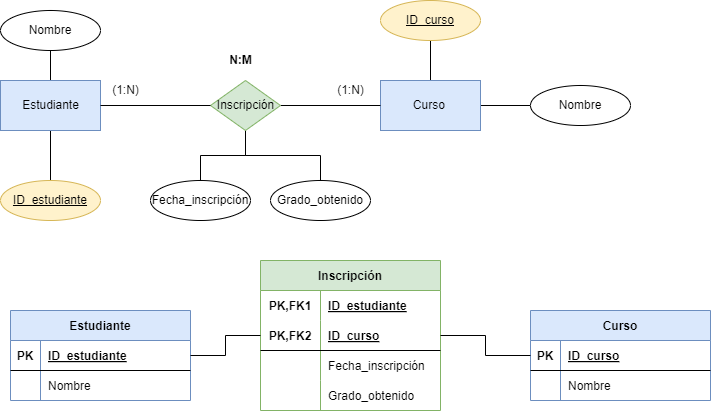

The diagram above was exported from draw.io. Its source (the exported page's mxGraphModel, read from the mxfile embedded in the PNG):
<mxGraphModel dx="832" dy="599" grid="1" gridSize="10" guides="1" tooltips="1" connect="1" arrows="1" fold="1" page="1" pageScale="1" pageWidth="850" pageHeight="1100" math="0" shadow="0">
  <root>
    <mxCell id="0" />
    <mxCell id="1" parent="0" />
    <mxCell id="7" style="edgeStyle=orthogonalEdgeStyle;rounded=0;html=1;exitX=0.5;exitY=0;exitDx=0;exitDy=0;endArrow=none;endFill=0;" edge="1" parent="1" source="2" target="8">
      <mxGeometry relative="1" as="geometry">
        <mxPoint x="150" y="150" as="targetPoint" />
      </mxGeometry>
    </mxCell>
    <mxCell id="10" style="edgeStyle=orthogonalEdgeStyle;rounded=0;html=1;exitX=0.5;exitY=1;exitDx=0;exitDy=0;entryX=0.5;entryY=0;entryDx=0;entryDy=0;endArrow=none;endFill=0;" edge="1" parent="1" source="2" target="9">
      <mxGeometry relative="1" as="geometry" />
    </mxCell>
    <mxCell id="2" value="Estudiante" style="html=1;dashed=0;whitespace=wrap;fillColor=#dae8fc;strokeColor=#6c8ebf;" vertex="1" parent="1">
      <mxGeometry x="100" y="200" width="100" height="50" as="geometry" />
    </mxCell>
    <mxCell id="15" style="edgeStyle=orthogonalEdgeStyle;rounded=0;html=1;exitX=0.5;exitY=0;exitDx=0;exitDy=0;endArrow=none;endFill=0;" edge="1" parent="1" source="3" target="16">
      <mxGeometry relative="1" as="geometry">
        <mxPoint x="530" y="140" as="targetPoint" />
      </mxGeometry>
    </mxCell>
    <mxCell id="17" style="edgeStyle=orthogonalEdgeStyle;rounded=0;html=1;exitX=1;exitY=0.5;exitDx=0;exitDy=0;endArrow=none;endFill=0;" edge="1" parent="1" source="3" target="18">
      <mxGeometry relative="1" as="geometry">
        <mxPoint x="630" y="225" as="targetPoint" />
      </mxGeometry>
    </mxCell>
    <mxCell id="3" value="Curso&amp;nbsp;" style="html=1;dashed=0;whitespace=wrap;fillColor=#dae8fc;strokeColor=#6c8ebf;" vertex="1" parent="1">
      <mxGeometry x="480" y="200" width="100" height="50" as="geometry" />
    </mxCell>
    <mxCell id="6" style="edgeStyle=orthogonalEdgeStyle;html=1;exitX=1;exitY=0.5;exitDx=0;exitDy=0;entryX=0;entryY=0.5;entryDx=0;entryDy=0;endArrow=none;endFill=0;rounded=0;" edge="1" parent="1" source="4" target="3">
      <mxGeometry relative="1" as="geometry" />
    </mxCell>
    <mxCell id="11" style="edgeStyle=orthogonalEdgeStyle;rounded=0;html=1;exitX=0.5;exitY=1;exitDx=0;exitDy=0;endArrow=none;endFill=0;" edge="1" parent="1" source="4" target="12">
      <mxGeometry relative="1" as="geometry">
        <mxPoint x="340" y="300" as="targetPoint" />
      </mxGeometry>
    </mxCell>
    <mxCell id="14" style="edgeStyle=orthogonalEdgeStyle;rounded=0;html=1;exitX=0.5;exitY=1;exitDx=0;exitDy=0;entryX=0.5;entryY=0;entryDx=0;entryDy=0;endArrow=none;endFill=0;" edge="1" parent="1" source="4" target="13">
      <mxGeometry relative="1" as="geometry" />
    </mxCell>
    <mxCell id="4" value="Inscripción" style="shape=rhombus;html=1;dashed=0;whitespace=wrap;perimeter=rhombusPerimeter;fillColor=#d5e8d4;strokeColor=#82b366;" vertex="1" parent="1">
      <mxGeometry x="310" y="200" width="70" height="50" as="geometry" />
    </mxCell>
    <mxCell id="5" style="edgeStyle=orthogonalEdgeStyle;html=1;endArrow=none;endFill=0;rounded=0;exitX=1;exitY=0.5;exitDx=0;exitDy=0;" edge="1" parent="1" source="2">
      <mxGeometry relative="1" as="geometry">
        <mxPoint x="240" y="225" as="sourcePoint" />
        <mxPoint x="310" y="225" as="targetPoint" />
        <Array as="points" />
      </mxGeometry>
    </mxCell>
    <mxCell id="8" value="Nombre" style="ellipse;whiteSpace=wrap;html=1;align=center;" vertex="1" parent="1">
      <mxGeometry x="100" y="130" width="100" height="40" as="geometry" />
    </mxCell>
    <mxCell id="9" value="ID_estudiante" style="ellipse;whiteSpace=wrap;html=1;align=center;fontStyle=4;fillColor=#fff2cc;strokeColor=#d6b656;" vertex="1" parent="1">
      <mxGeometry x="100" y="300" width="100" height="40" as="geometry" />
    </mxCell>
    <mxCell id="12" value="Fecha_inscripción" style="ellipse;whiteSpace=wrap;html=1;align=center;" vertex="1" parent="1">
      <mxGeometry x="250" y="300" width="100" height="40" as="geometry" />
    </mxCell>
    <mxCell id="13" value="Grado_obtenido" style="ellipse;whiteSpace=wrap;html=1;align=center;" vertex="1" parent="1">
      <mxGeometry x="370" y="300" width="100" height="40" as="geometry" />
    </mxCell>
    <mxCell id="16" value="ID_curso" style="ellipse;whiteSpace=wrap;html=1;align=center;fontStyle=4;fillColor=#fff2cc;strokeColor=#d6b656;" vertex="1" parent="1">
      <mxGeometry x="480" y="120" width="100" height="40" as="geometry" />
    </mxCell>
    <mxCell id="18" value="Nombre" style="ellipse;whiteSpace=wrap;html=1;align=center;" vertex="1" parent="1">
      <mxGeometry x="630" y="205" width="100" height="40" as="geometry" />
    </mxCell>
    <mxCell id="22" value="(1:N)" style="text;html=1;align=center;verticalAlign=middle;resizable=0;points=[];autosize=1;strokeColor=none;fillColor=none;" vertex="1" parent="1">
      <mxGeometry x="425" y="195" width="50" height="30" as="geometry" />
    </mxCell>
    <mxCell id="23" value="(1:N)" style="text;html=1;align=center;verticalAlign=middle;resizable=0;points=[];autosize=1;strokeColor=none;fillColor=none;" vertex="1" parent="1">
      <mxGeometry x="200" y="195" width="50" height="30" as="geometry" />
    </mxCell>
    <mxCell id="24" value="&lt;b&gt;N:M&lt;/b&gt;" style="text;html=1;align=center;verticalAlign=middle;resizable=0;points=[];autosize=1;strokeColor=none;fillColor=none;" vertex="1" parent="1">
      <mxGeometry x="315" y="165" width="50" height="30" as="geometry" />
    </mxCell>
    <mxCell id="25" value="Estudiante" style="shape=table;startSize=30;container=1;collapsible=1;childLayout=tableLayout;fixedRows=1;rowLines=0;fontStyle=1;align=center;resizeLast=1;fillColor=#dae8fc;strokeColor=#6c8ebf;" vertex="1" parent="1">
      <mxGeometry x="110" y="430" width="180" height="90" as="geometry" />
    </mxCell>
    <mxCell id="26" value="" style="shape=tableRow;horizontal=0;startSize=0;swimlaneHead=0;swimlaneBody=0;fillColor=none;collapsible=0;dropTarget=0;points=[[0,0.5],[1,0.5]];portConstraint=eastwest;top=0;left=0;right=0;bottom=1;" vertex="1" parent="25">
      <mxGeometry y="30" width="180" height="30" as="geometry" />
    </mxCell>
    <mxCell id="27" value="PK" style="shape=partialRectangle;connectable=0;fillColor=none;top=0;left=0;bottom=0;right=0;fontStyle=1;overflow=hidden;" vertex="1" parent="26">
      <mxGeometry width="30" height="30" as="geometry">
        <mxRectangle width="30" height="30" as="alternateBounds" />
      </mxGeometry>
    </mxCell>
    <mxCell id="28" value="ID_estudiante" style="shape=partialRectangle;connectable=0;fillColor=none;top=0;left=0;bottom=0;right=0;align=left;spacingLeft=6;fontStyle=5;overflow=hidden;" vertex="1" parent="26">
      <mxGeometry x="30" width="150" height="30" as="geometry">
        <mxRectangle width="150" height="30" as="alternateBounds" />
      </mxGeometry>
    </mxCell>
    <mxCell id="29" value="" style="shape=tableRow;horizontal=0;startSize=0;swimlaneHead=0;swimlaneBody=0;fillColor=none;collapsible=0;dropTarget=0;points=[[0,0.5],[1,0.5]];portConstraint=eastwest;top=0;left=0;right=0;bottom=0;" vertex="1" parent="25">
      <mxGeometry y="60" width="180" height="30" as="geometry" />
    </mxCell>
    <mxCell id="30" value="" style="shape=partialRectangle;connectable=0;fillColor=none;top=0;left=0;bottom=0;right=0;editable=1;overflow=hidden;" vertex="1" parent="29">
      <mxGeometry width="30" height="30" as="geometry">
        <mxRectangle width="30" height="30" as="alternateBounds" />
      </mxGeometry>
    </mxCell>
    <mxCell id="31" value="Nombre" style="shape=partialRectangle;connectable=0;fillColor=none;top=0;left=0;bottom=0;right=0;align=left;spacingLeft=6;overflow=hidden;" vertex="1" parent="29">
      <mxGeometry x="30" width="150" height="30" as="geometry">
        <mxRectangle width="150" height="30" as="alternateBounds" />
      </mxGeometry>
    </mxCell>
    <mxCell id="38" value="Inscripción" style="shape=table;startSize=30;container=1;collapsible=1;childLayout=tableLayout;fixedRows=1;rowLines=0;fontStyle=1;align=center;resizeLast=1;fillColor=#d5e8d4;strokeColor=#82b366;" vertex="1" parent="1">
      <mxGeometry x="360" y="380" width="180" height="150" as="geometry" />
    </mxCell>
    <mxCell id="39" value="" style="shape=tableRow;horizontal=0;startSize=0;swimlaneHead=0;swimlaneBody=0;fillColor=none;collapsible=0;dropTarget=0;points=[[0,0.5],[1,0.5]];portConstraint=eastwest;top=0;left=0;right=0;bottom=0;" vertex="1" parent="38">
      <mxGeometry y="30" width="180" height="30" as="geometry" />
    </mxCell>
    <mxCell id="40" value="PK,FK1" style="shape=partialRectangle;connectable=0;fillColor=none;top=0;left=0;bottom=0;right=0;fontStyle=1;overflow=hidden;" vertex="1" parent="39">
      <mxGeometry width="60" height="30" as="geometry">
        <mxRectangle width="60" height="30" as="alternateBounds" />
      </mxGeometry>
    </mxCell>
    <mxCell id="41" value="ID_estudiante" style="shape=partialRectangle;connectable=0;fillColor=none;top=0;left=0;bottom=0;right=0;align=left;spacingLeft=6;fontStyle=5;overflow=hidden;" vertex="1" parent="39">
      <mxGeometry x="60" width="120" height="30" as="geometry">
        <mxRectangle width="120" height="30" as="alternateBounds" />
      </mxGeometry>
    </mxCell>
    <mxCell id="42" value="" style="shape=tableRow;horizontal=0;startSize=0;swimlaneHead=0;swimlaneBody=0;fillColor=none;collapsible=0;dropTarget=0;points=[[0,0.5],[1,0.5]];portConstraint=eastwest;top=0;left=0;right=0;bottom=1;" vertex="1" parent="38">
      <mxGeometry y="60" width="180" height="30" as="geometry" />
    </mxCell>
    <mxCell id="43" value="PK,FK2" style="shape=partialRectangle;connectable=0;fillColor=none;top=0;left=0;bottom=0;right=0;fontStyle=1;overflow=hidden;" vertex="1" parent="42">
      <mxGeometry width="60" height="30" as="geometry">
        <mxRectangle width="60" height="30" as="alternateBounds" />
      </mxGeometry>
    </mxCell>
    <mxCell id="44" value="ID_curso" style="shape=partialRectangle;connectable=0;fillColor=none;top=0;left=0;bottom=0;right=0;align=left;spacingLeft=6;fontStyle=5;overflow=hidden;" vertex="1" parent="42">
      <mxGeometry x="60" width="120" height="30" as="geometry">
        <mxRectangle width="120" height="30" as="alternateBounds" />
      </mxGeometry>
    </mxCell>
    <mxCell id="45" value="" style="shape=tableRow;horizontal=0;startSize=0;swimlaneHead=0;swimlaneBody=0;fillColor=none;collapsible=0;dropTarget=0;points=[[0,0.5],[1,0.5]];portConstraint=eastwest;top=0;left=0;right=0;bottom=0;" vertex="1" parent="38">
      <mxGeometry y="90" width="180" height="30" as="geometry" />
    </mxCell>
    <mxCell id="46" value="" style="shape=partialRectangle;connectable=0;fillColor=none;top=0;left=0;bottom=0;right=0;editable=1;overflow=hidden;" vertex="1" parent="45">
      <mxGeometry width="60" height="30" as="geometry">
        <mxRectangle width="60" height="30" as="alternateBounds" />
      </mxGeometry>
    </mxCell>
    <mxCell id="47" value="Fecha_inscripción" style="shape=partialRectangle;connectable=0;fillColor=none;top=0;left=0;bottom=0;right=0;align=left;spacingLeft=6;overflow=hidden;" vertex="1" parent="45">
      <mxGeometry x="60" width="120" height="30" as="geometry">
        <mxRectangle width="120" height="30" as="alternateBounds" />
      </mxGeometry>
    </mxCell>
    <mxCell id="48" value="" style="shape=tableRow;horizontal=0;startSize=0;swimlaneHead=0;swimlaneBody=0;fillColor=none;collapsible=0;dropTarget=0;points=[[0,0.5],[1,0.5]];portConstraint=eastwest;top=0;left=0;right=0;bottom=0;" vertex="1" parent="38">
      <mxGeometry y="120" width="180" height="30" as="geometry" />
    </mxCell>
    <mxCell id="49" value="" style="shape=partialRectangle;connectable=0;fillColor=none;top=0;left=0;bottom=0;right=0;editable=1;overflow=hidden;" vertex="1" parent="48">
      <mxGeometry width="60" height="30" as="geometry">
        <mxRectangle width="60" height="30" as="alternateBounds" />
      </mxGeometry>
    </mxCell>
    <mxCell id="50" value="Grado_obtenido" style="shape=partialRectangle;connectable=0;fillColor=none;top=0;left=0;bottom=0;right=0;align=left;spacingLeft=6;overflow=hidden;" vertex="1" parent="48">
      <mxGeometry x="60" width="120" height="30" as="geometry">
        <mxRectangle width="120" height="30" as="alternateBounds" />
      </mxGeometry>
    </mxCell>
    <mxCell id="51" style="edgeStyle=orthogonalEdgeStyle;rounded=0;html=1;exitX=1;exitY=0.5;exitDx=0;exitDy=0;entryX=0;entryY=0.5;entryDx=0;entryDy=0;endArrow=none;endFill=0;" edge="1" parent="1" source="26" target="42">
      <mxGeometry relative="1" as="geometry" />
    </mxCell>
    <mxCell id="52" value="Curso" style="shape=table;startSize=30;container=1;collapsible=1;childLayout=tableLayout;fixedRows=1;rowLines=0;fontStyle=1;align=center;resizeLast=1;fillColor=#dae8fc;strokeColor=#6c8ebf;" vertex="1" parent="1">
      <mxGeometry x="630" y="430" width="180" height="90" as="geometry" />
    </mxCell>
    <mxCell id="53" value="" style="shape=tableRow;horizontal=0;startSize=0;swimlaneHead=0;swimlaneBody=0;fillColor=none;collapsible=0;dropTarget=0;points=[[0,0.5],[1,0.5]];portConstraint=eastwest;top=0;left=0;right=0;bottom=1;" vertex="1" parent="52">
      <mxGeometry y="30" width="180" height="30" as="geometry" />
    </mxCell>
    <mxCell id="54" value="PK" style="shape=partialRectangle;connectable=0;fillColor=none;top=0;left=0;bottom=0;right=0;fontStyle=1;overflow=hidden;" vertex="1" parent="53">
      <mxGeometry width="30" height="30" as="geometry">
        <mxRectangle width="30" height="30" as="alternateBounds" />
      </mxGeometry>
    </mxCell>
    <mxCell id="55" value="ID_curso" style="shape=partialRectangle;connectable=0;fillColor=none;top=0;left=0;bottom=0;right=0;align=left;spacingLeft=6;fontStyle=5;overflow=hidden;" vertex="1" parent="53">
      <mxGeometry x="30" width="150" height="30" as="geometry">
        <mxRectangle width="150" height="30" as="alternateBounds" />
      </mxGeometry>
    </mxCell>
    <mxCell id="56" value="" style="shape=tableRow;horizontal=0;startSize=0;swimlaneHead=0;swimlaneBody=0;fillColor=none;collapsible=0;dropTarget=0;points=[[0,0.5],[1,0.5]];portConstraint=eastwest;top=0;left=0;right=0;bottom=0;" vertex="1" parent="52">
      <mxGeometry y="60" width="180" height="30" as="geometry" />
    </mxCell>
    <mxCell id="57" value="" style="shape=partialRectangle;connectable=0;fillColor=none;top=0;left=0;bottom=0;right=0;editable=1;overflow=hidden;" vertex="1" parent="56">
      <mxGeometry width="30" height="30" as="geometry">
        <mxRectangle width="30" height="30" as="alternateBounds" />
      </mxGeometry>
    </mxCell>
    <mxCell id="58" value="Nombre" style="shape=partialRectangle;connectable=0;fillColor=none;top=0;left=0;bottom=0;right=0;align=left;spacingLeft=6;overflow=hidden;" vertex="1" parent="56">
      <mxGeometry x="30" width="150" height="30" as="geometry">
        <mxRectangle width="150" height="30" as="alternateBounds" />
      </mxGeometry>
    </mxCell>
    <mxCell id="59" style="edgeStyle=orthogonalEdgeStyle;rounded=0;html=1;exitX=1;exitY=0.5;exitDx=0;exitDy=0;entryX=0;entryY=0.5;entryDx=0;entryDy=0;endArrow=none;endFill=0;" edge="1" parent="1" source="42" target="52">
      <mxGeometry relative="1" as="geometry" />
    </mxCell>
  </root>
</mxGraphModel>